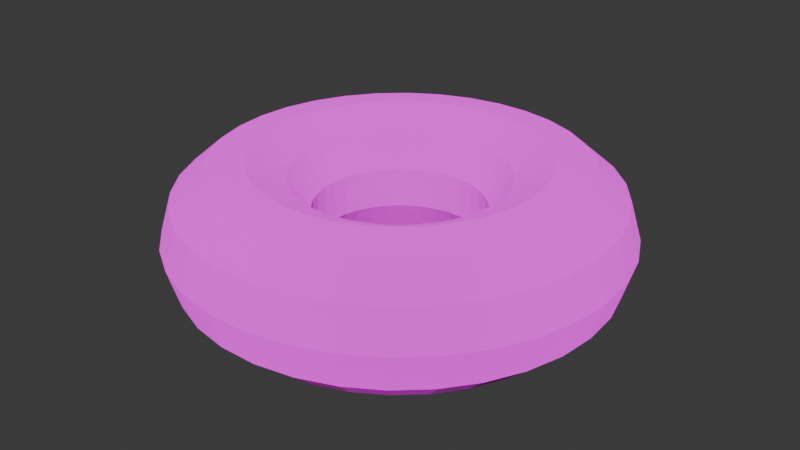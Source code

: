 # Source: donut.blend  (saved by Blender 4.3.34; exported with 4.5.12 LTS)
import bpy
from mathutils import Matrix  # noqa: F401  (used for matrix-valued properties, if any)

bpy.ops.wm.read_factory_settings(use_empty=True)
scene = bpy.context.scene
scene.name = 'Scene'

# ---- collections
col_collection = bpy.data.collections.new('Collection'); scene.collection.children.link(col_collection)

# ---- images (referenced by path relative to the original .blend; pixels are not part of the script)
import os
ASSET_DIR = os.environ.get("B2B_ASSET_DIR", "")  # directory of the original .blend (textures are referenced by path, not embedded)
HERE = os.path.dirname(os.path.abspath(__file__))  # packed textures are extracted next to this script under _unpacked/

def load_image(name, relpath, width, height, colorspace="sRGB"):
    """Load a texture the original file referenced (path relative to the .blend, or extracted next to this script)."""
    p = next((c for c in (os.path.join(HERE, relpath), os.path.join(ASSET_DIR, relpath)) if relpath and os.path.exists(c)), "")
    if p:
        img = bpy.data.images.load(p, check_existing=True)
        img.name = name
    else:  # same state as the original file: an image datablock whose file is absent (Cycles renders it pink)
        img = bpy.data.images.new(name, width, height)
        img.source = "FILE"
        img.filepath = "//" + (relpath or name)
    img.colorspace_settings.name = colorspace
    return img
img_dirt_2_png = load_image('dirt 2.png', 'dirt 2.png', 1024, 1024, 'sRGB')

# ---- materials (node trees are filled in below, after node groups)
mat_material_001 = bpy.data.materials.new('Material.001')

# ---- material node trees
mat_material_001.use_nodes = True; mat_material_001.node_tree.nodes.clear()
_N = mat_material_001.node_tree.nodes; _L = mat_material_001.node_tree.links
n0 = _N.new('ShaderNodeBsdfPrincipled'); n0.name = 'Principled BSDF'; n0.location = (10, 300)
n0.inputs[2].default_value = 1.0
n0.inputs[7].default_value = 1.0
n1 = _N.new('ShaderNodeOutputMaterial'); n1.name = 'Material Output'; n1.location = (300, 300)
n2 = _N.new('ShaderNodeTexImage'); n2.name = 'Image Texture'; n2.location = (-280, 280)
n2.image = img_dirt_2_png
_L.new(n0.outputs[0], n1.inputs[0])
_L.new(n2.outputs[0], n0.inputs[0])
n1.is_active_output = True

# ---- world
world_world = bpy.data.worlds.new('World'); scene.world = world_world
world_world.use_nodes = True; world_world.node_tree.nodes.clear()
_N = world_world.node_tree.nodes; _L = world_world.node_tree.links
n0 = _N.new('ShaderNodeOutputWorld'); n0.name = 'World Output'; n0.location = (300, 300)
n1 = _N.new('ShaderNodeBackground'); n1.name = 'Background'; n1.location = (10, 300)
n1.inputs[0].default_value = (0.05088, 0.05088, 0.05088, 1.0)
_L.new(n1.outputs[0], n0.inputs[0])
n0.is_active_output = True
world_world.color = (0.05088, 0.05088, 0.05088)
world_world.sun_shadow_jitter_overblur = 0.0

# ---- meshes
me_torus = bpy.data.meshes.new('Torus')
me_torus.from_pydata([(1.47, 0.0, 0.0), (1.395, 0.0, 0.2541), (1.195, 0.0, 0.4275), (0.9331, 0.0, 0.4652), (0.6922, 0.0, 0.3552), (0.549, 0.0, 0.1324), (0.549, 0.0, -0.1324), (0.6922, 0.0, -0.3552), (0.9331, 0.0, -0.4652), (1.195, 0.0, -0.4275), (1.395, 0.0, -0.2541), (1.445, 0.2701, 0.0), (1.372, 0.2564, 0.2541), (1.175, 0.2196, 0.4275), (0.9172, 0.1715, 0.4652), (0.6804, 0.1272, 0.3552), (0.5397, 0.1009, 0.1324), (0.5397, 0.1009, -0.1324), (0.6804, 0.1272, -0.3552), (0.9172, 0.1715, -0.4652), (1.175, 0.2196, -0.4275), (1.372, 0.2564, -0.2541), (1.371, 0.531, 0.0), (1.301, 0.5041, 0.2541), (1.115, 0.4318, 0.4275), (0.8701, 0.3371, 0.4652), (0.6455, 0.2501, 0.3552), (0.512, 0.1983, 0.1324), (0.512, 0.1983, -0.1324), (0.6455, 0.2501, -0.3552), (0.8701, 0.3371, -0.4652), (1.115, 0.4318, -0.4275), (1.301, 0.5041, -0.2541), (1.25, 0.7739, 0.0), (1.186, 0.7346, 0.2541), (1.016, 0.6292, 0.4275), (0.7933, 0.4912, 0.4652), (0.5885, 0.3644, 0.3552), (0.4668, 0.289, 0.1324), (0.4668, 0.289, -0.1324), (0.5885, 0.3644, -0.3552), (0.7933, 0.4912, -0.4652), (1.016, 0.6292, -0.4275), (1.186, 0.7346, -0.2541), (1.086, 0.9903, 0.0), (1.031, 0.9401, 0.2541), (0.8833, 0.8052, 0.4275), (0.6896, 0.6286, 0.4652), (0.5116, 0.4663, 0.3552), (0.4057, 0.3699, 0.1324), (0.4057, 0.3699, -0.1324), (0.5116, 0.4663, -0.3552), (0.6896, 0.6286, -0.4652), (0.8833, 0.8052, -0.4275), (1.031, 0.9401, -0.2541), (0.8859, 1.173, 0.0), (0.8409, 1.114, 0.2541), (0.7203, 0.9538, 0.4275), (0.5623, 0.7446, 0.4652), (0.4172, 0.5524, 0.3552), (0.3309, 0.4381, 0.1324), (0.3309, 0.4381, -0.1324), (0.4172, 0.5524, -0.3552), (0.5623, 0.7446, -0.4652), (0.7203, 0.9538, -0.4275), (0.8409, 1.114, -0.2541), (0.6552, 1.316, 0.0), (0.622, 1.249, 0.2541), (0.5328, 1.07, 0.4275), (0.4159, 0.8353, 0.4652), (0.3085, 0.6196, 0.3552), (0.2447, 0.4915, 0.1324), (0.2447, 0.4915, -0.1324), (0.3085, 0.6196, -0.3552), (0.4159, 0.8353, -0.4652), (0.5328, 1.07, -0.4275), (0.622, 1.249, -0.2541), (0.4023, 1.414, 0.0), (0.3819, 1.342, 0.2541), (0.3271, 1.15, 0.4275), (0.2554, 0.8975, 0.4652), (0.1894, 0.6658, 0.3552), (0.1503, 0.5281, 0.1324), (0.1503, 0.5281, -0.1324), (0.1894, 0.6658, -0.3552), (0.2554, 0.8975, -0.4652), (0.3271, 1.15, -0.4275), (0.3819, 1.342, -0.2541), (0.1356, 1.464, 0.0), (0.1288, 1.389, 0.2541), (0.1103, 1.19, 0.4275), (0.0861, 0.9291, 0.4652), (0.06387, 0.6893, 0.3552), (0.05066, 0.5467, 0.1324), (0.05066, 0.5467, -0.1324), (0.06387, 0.6893, -0.3552), (0.0861, 0.9291, -0.4652), (0.1103, 1.19, -0.4275), (0.1288, 1.389, -0.2541), (-0.1356, 1.464, 0.0), (-0.1287, 1.389, 0.2541), (-0.1103, 1.19, 0.4275), (-0.0861, 0.9291, 0.4652), (-0.06387, 0.6893, 0.3552), (-0.05066, 0.5467, 0.1324), (-0.05066, 0.5467, -0.1324), (-0.06387, 0.6893, -0.3552), (-0.0861, 0.9291, -0.4652), (-0.1103, 1.19, -0.4275), (-0.1287, 1.389, -0.2541), (-0.4023, 1.414, 0.0), (-0.3819, 1.342, 0.2541), (-0.3271, 1.15, 0.4275), (-0.2554, 0.8975, 0.4652), (-0.1894, 0.6658, 0.3552), (-0.1503, 0.5281, 0.1324), (-0.1503, 0.5281, -0.1324), (-0.1894, 0.6658, -0.3552), (-0.2554, 0.8975, -0.4652), (-0.3271, 1.15, -0.4275), (-0.3819, 1.342, -0.2541), (-0.6552, 1.316, 0.0), (-0.622, 1.249, 0.2541), (-0.5328, 1.07, 0.4275), (-0.4159, 0.8353, 0.4652), (-0.3085, 0.6196, 0.3552), (-0.2447, 0.4915, 0.1324), (-0.2447, 0.4915, -0.1324), (-0.3085, 0.6196, -0.3552), (-0.4159, 0.8353, -0.4652), (-0.5328, 1.07, -0.4275), (-0.622, 1.249, -0.2541), (-0.8859, 1.173, 0.0), (-0.8409, 1.114, 0.2541), (-0.7203, 0.9538, 0.4275), (-0.5623, 0.7446, 0.4652), (-0.4172, 0.5524, 0.3552), (-0.3309, 0.4381, 0.1324), (-0.3309, 0.4381, -0.1324), (-0.4172, 0.5524, -0.3552), (-0.5623, 0.7446, -0.4652), (-0.7203, 0.9538, -0.4275), (-0.8409, 1.114, -0.2541), (-1.086, 0.9903, 0.0), (-1.031, 0.9401, 0.2541), (-0.8833, 0.8052, 0.4275), (-0.6896, 0.6286, 0.4652), (-0.5116, 0.4663, 0.3552), (-0.4057, 0.3699, 0.1324), (-0.4057, 0.3699, -0.1324), (-0.5116, 0.4663, -0.3552), (-0.6896, 0.6286, -0.4652), (-0.8833, 0.8052, -0.4275), (-1.031, 0.9401, -0.2541), (-1.25, 0.7739, 0.0), (-1.186, 0.7346, 0.2541), (-1.016, 0.6292, 0.4275), (-0.7933, 0.4912, 0.4652), (-0.5885, 0.3644, 0.3552), (-0.4668, 0.289, 0.1324), (-0.4668, 0.289, -0.1324), (-0.5885, 0.3644, -0.3552), (-0.7933, 0.4912, -0.4652), (-1.016, 0.6292, -0.4275), (-1.186, 0.7346, -0.2541), (-1.371, 0.531, 0.0), (-1.301, 0.5041, 0.2541), (-1.115, 0.4318, 0.4275), (-0.8701, 0.3371, 0.4652), (-0.6455, 0.2501, 0.3552), (-0.512, 0.1983, 0.1324), (-0.512, 0.1983, -0.1324), (-0.6455, 0.2501, -0.3552), (-0.8701, 0.3371, -0.4652), (-1.115, 0.4318, -0.4275), (-1.301, 0.5041, -0.2541), (-1.445, 0.2701, 0.0), (-1.372, 0.2564, 0.2541), (-1.175, 0.2196, 0.4275), (-0.9172, 0.1715, 0.4652), (-0.6804, 0.1272, 0.3552), (-0.5397, 0.1009, 0.1324), (-0.5397, 0.1009, -0.1324), (-0.6804, 0.1272, -0.3552), (-0.9172, 0.1715, -0.4652), (-1.175, 0.2196, -0.4275), (-1.372, 0.2564, -0.2541), (-1.47, 1.285e-07, 0.0), (-1.395, 1.22e-07, 0.2541), (-1.195, 1.045e-07, 0.4275), (-0.9331, 8.158e-08, 0.4652), (-0.6922, 6.052e-08, 0.3552), (-0.549, 4.8e-08, 0.1324), (-0.549, 4.8e-08, -0.1324), (-0.6922, 6.052e-08, -0.3552), (-0.9331, 8.158e-08, -0.4652), (-1.195, 1.045e-07, -0.4275), (-1.395, 1.22e-07, -0.2541), (-1.445, -0.2701, 0.0), (-1.372, -0.2564, 0.2541), (-1.175, -0.2196, 0.4275), (-0.9172, -0.1715, 0.4652), (-0.6804, -0.1272, 0.3552), (-0.5397, -0.1009, 0.1324), (-0.5397, -0.1009, -0.1324), (-0.6804, -0.1272, -0.3552), (-0.9172, -0.1715, -0.4652), (-1.175, -0.2196, -0.4275), (-1.372, -0.2564, -0.2541), (-1.371, -0.531, 0.0), (-1.301, -0.5041, 0.2541), (-1.115, -0.4318, 0.4275), (-0.8701, -0.3371, 0.4652), (-0.6455, -0.2501, 0.3552), (-0.512, -0.1983, 0.1324), (-0.512, -0.1983, -0.1324), (-0.6455, -0.2501, -0.3552), (-0.8701, -0.3371, -0.4652), (-1.115, -0.4318, -0.4275), (-1.301, -0.5041, -0.2541), (-1.25, -0.7739, 0.0), (-1.186, -0.7346, 0.2541), (-1.016, -0.6292, 0.4275), (-0.7933, -0.4912, 0.4652), (-0.5885, -0.3644, 0.3552), (-0.4668, -0.289, 0.1324), (-0.4668, -0.289, -0.1324), (-0.5885, -0.3644, -0.3552), (-0.7933, -0.4912, -0.4652), (-1.016, -0.6292, -0.4275), (-1.186, -0.7346, -0.2541), (-1.086, -0.9903, 0.0), (-1.031, -0.9401, 0.2541), (-0.8833, -0.8052, 0.4275), (-0.6896, -0.6286, 0.4652), (-0.5116, -0.4663, 0.3552), (-0.4057, -0.3699, 0.1324), (-0.4057, -0.3699, -0.1324), (-0.5116, -0.4663, -0.3552), (-0.6896, -0.6286, -0.4652), (-0.8833, -0.8052, -0.4275), (-1.031, -0.9401, -0.2541), (-0.8859, -1.173, 0.0), (-0.8409, -1.114, 0.2541), (-0.7203, -0.9538, 0.4275), (-0.5623, -0.7446, 0.4652), (-0.4172, -0.5524, 0.3552), (-0.3309, -0.4381, 0.1324), (-0.3309, -0.4381, -0.1324), (-0.4172, -0.5524, -0.3552), (-0.5623, -0.7446, -0.4652), (-0.7203, -0.9538, -0.4275), (-0.8409, -1.114, -0.2541), (-0.6552, -1.316, 0.0), (-0.622, -1.249, 0.2541), (-0.5328, -1.07, 0.4275), (-0.4159, -0.8353, 0.4652), (-0.3085, -0.6196, 0.3552), (-0.2447, -0.4915, 0.1324), (-0.2447, -0.4915, -0.1324), (-0.3085, -0.6196, -0.3552), (-0.4159, -0.8353, -0.4652), (-0.5328, -1.07, -0.4275), (-0.622, -1.249, -0.2541), (-0.4023, -1.414, 0.0), (-0.3819, -1.342, 0.2541), (-0.3271, -1.15, 0.4275), (-0.2554, -0.8975, 0.4652), (-0.1894, -0.6658, 0.3552), (-0.1503, -0.5281, 0.1324), (-0.1503, -0.5281, -0.1324), (-0.1894, -0.6658, -0.3552), (-0.2554, -0.8975, -0.4652), (-0.3271, -1.15, -0.4275), (-0.3819, -1.342, -0.2541), (-0.1356, -1.464, 0.0), (-0.1287, -1.389, 0.2541), (-0.1103, -1.19, 0.4275), (-0.0861, -0.9291, 0.4652), (-0.06387, -0.6893, 0.3552), (-0.05066, -0.5467, 0.1324), (-0.05066, -0.5467, -0.1324), (-0.06387, -0.6893, -0.3552), (-0.0861, -0.9291, -0.4652), (-0.1103, -1.19, -0.4275), (-0.1287, -1.389, -0.2541), (0.1356, -1.464, 0.0), (0.1288, -1.389, 0.2541), (0.1103, -1.19, 0.4275), (0.0861, -0.9291, 0.4652), (0.06387, -0.6893, 0.3552), (0.05066, -0.5467, 0.1324), (0.05066, -0.5467, -0.1324), (0.06387, -0.6893, -0.3552), (0.0861, -0.9291, -0.4652), (0.1103, -1.19, -0.4275), (0.1288, -1.389, -0.2541), (0.4023, -1.414, 0.0), (0.3819, -1.342, 0.2541), (0.3271, -1.15, 0.4275), (0.2554, -0.8975, 0.4652), (0.1894, -0.6658, 0.3552), (0.1503, -0.5281, 0.1324), (0.1503, -0.5281, -0.1324), (0.1894, -0.6658, -0.3552), (0.2554, -0.8975, -0.4652), (0.3271, -1.15, -0.4275), (0.3819, -1.342, -0.2541), (0.6552, -1.316, 0.0), (0.622, -1.249, 0.2541), (0.5328, -1.07, 0.4275), (0.4159, -0.8353, 0.4652), (0.3085, -0.6196, 0.3552), (0.2447, -0.4915, 0.1324), (0.2447, -0.4915, -0.1324), (0.3085, -0.6196, -0.3552), (0.4159, -0.8353, -0.4652), (0.5328, -1.07, -0.4275), (0.622, -1.249, -0.2541), (0.8859, -1.173, 0.0), (0.8409, -1.114, 0.2541), (0.7203, -0.9538, 0.4275), (0.5623, -0.7446, 0.4652), (0.4172, -0.5524, 0.3552), (0.3309, -0.4381, 0.1324), (0.3309, -0.4381, -0.1324), (0.4172, -0.5524, -0.3552), (0.5623, -0.7446, -0.4652), (0.7203, -0.9538, -0.4275), (0.8409, -1.114, -0.2541), (1.086, -0.9903, 0.0), (1.031, -0.9401, 0.2541), (0.8833, -0.8052, 0.4275), (0.6896, -0.6286, 0.4652), (0.5116, -0.4663, 0.3552), (0.4057, -0.3699, 0.1324), (0.4057, -0.3699, -0.1324), (0.5116, -0.4663, -0.3552), (0.6896, -0.6286, -0.4652), (0.8833, -0.8052, -0.4275), (1.031, -0.9401, -0.2541), (1.25, -0.7739, 0.0), (1.186, -0.7346, 0.2541), (1.016, -0.6292, 0.4275), (0.7933, -0.4912, 0.4652), (0.5885, -0.3644, 0.3552), (0.4668, -0.289, 0.1324), (0.4668, -0.289, -0.1324), (0.5885, -0.3644, -0.3552), (0.7933, -0.4912, -0.4652), (1.016, -0.6292, -0.4275), (1.186, -0.7346, -0.2541), (1.371, -0.531, 0.0), (1.301, -0.5041, 0.2541), (1.115, -0.4318, 0.4275), (0.8701, -0.3371, 0.4652), (0.6455, -0.2501, 0.3552), (0.512, -0.1983, 0.1324), (0.512, -0.1983, -0.1324), (0.6455, -0.2501, -0.3552), (0.8701, -0.3371, -0.4652), (1.115, -0.4318, -0.4275), (1.301, -0.5041, -0.2541), (1.445, -0.2701, 0.0), (1.372, -0.2564, 0.2541), (1.175, -0.2196, 0.4275), (0.9172, -0.1715, 0.4652), (0.6804, -0.1272, 0.3552), (0.5397, -0.1009, 0.1324), (0.5397, -0.1009, -0.1324), (0.6804, -0.1272, -0.3552), (0.9172, -0.1715, -0.4652), (1.175, -0.2196, -0.4275), (1.372, -0.2564, -0.2541)], [], [(0, 11, 12, 1), (1, 12, 13, 2), (2, 13, 14, 3), (3, 14, 15, 4), (4, 15, 16, 5), (5, 16, 17, 6), (6, 17, 18, 7), (7, 18, 19, 8), (8, 19, 20, 9), (9, 20, 21, 10), (10, 21, 11, 0), (11, 22, 23, 12), (12, 23, 24, 13), (13, 24, 25, 14), (14, 25, 26, 15), (15, 26, 27, 16), (16, 27, 28, 17), (17, 28, 29, 18), (18, 29, 30, 19), (19, 30, 31, 20), (20, 31, 32, 21), (21, 32, 22, 11), (22, 33, 34, 23), (23, 34, 35, 24), (24, 35, 36, 25), (25, 36, 37, 26), (26, 37, 38, 27), (27, 38, 39, 28), (28, 39, 40, 29), (29, 40, 41, 30), (30, 41, 42, 31), (31, 42, 43, 32), (32, 43, 33, 22), (33, 44, 45, 34), (34, 45, 46, 35), (35, 46, 47, 36), (36, 47, 48, 37), (37, 48, 49, 38), (38, 49, 50, 39), (39, 50, 51, 40), (40, 51, 52, 41), (41, 52, 53, 42), (42, 53, 54, 43), (43, 54, 44, 33), (44, 55, 56, 45), (45, 56, 57, 46), (46, 57, 58, 47), (47, 58, 59, 48), (48, 59, 60, 49), (49, 60, 61, 50), (50, 61, 62, 51), (51, 62, 63, 52), (52, 63, 64, 53), (53, 64, 65, 54), (54, 65, 55, 44), (55, 66, 67, 56), (56, 67, 68, 57), (57, 68, 69, 58), (58, 69, 70, 59), (59, 70, 71, 60), (60, 71, 72, 61), (61, 72, 73, 62), (62, 73, 74, 63), (63, 74, 75, 64), (64, 75, 76, 65), (65, 76, 66, 55), (66, 77, 78, 67), (67, 78, 79, 68), (68, 79, 80, 69), (69, 80, 81, 70), (70, 81, 82, 71), (71, 82, 83, 72), (72, 83, 84, 73), (73, 84, 85, 74), (74, 85, 86, 75), (75, 86, 87, 76), (76, 87, 77, 66), (77, 88, 89, 78), (78, 89, 90, 79), (79, 90, 91, 80), (80, 91, 92, 81), (81, 92, 93, 82), (82, 93, 94, 83), (83, 94, 95, 84), (84, 95, 96, 85), (85, 96, 97, 86), (86, 97, 98, 87), (87, 98, 88, 77), (88, 99, 100, 89), (89, 100, 101, 90), (90, 101, 102, 91), (91, 102, 103, 92), (92, 103, 104, 93), (93, 104, 105, 94), (94, 105, 106, 95), (95, 106, 107, 96), (96, 107, 108, 97), (97, 108, 109, 98), (98, 109, 99, 88), (99, 110, 111, 100), (100, 111, 112, 101), (101, 112, 113, 102), (102, 113, 114, 103), (103, 114, 115, 104), (104, 115, 116, 105), (105, 116, 117, 106), (106, 117, 118, 107), (107, 118, 119, 108), (108, 119, 120, 109), (109, 120, 110, 99), (110, 121, 122, 111), (111, 122, 123, 112), (112, 123, 124, 113), (113, 124, 125, 114), (114, 125, 126, 115), (115, 126, 127, 116), (116, 127, 128, 117), (117, 128, 129, 118), (118, 129, 130, 119), (119, 130, 131, 120), (120, 131, 121, 110), (121, 132, 133, 122), (122, 133, 134, 123), (123, 134, 135, 124), (124, 135, 136, 125), (125, 136, 137, 126), (126, 137, 138, 127), (127, 138, 139, 128), (128, 139, 140, 129), (129, 140, 141, 130), (130, 141, 142, 131), (131, 142, 132, 121), (132, 143, 144, 133), (133, 144, 145, 134), (134, 145, 146, 135), (135, 146, 147, 136), (136, 147, 148, 137), (137, 148, 149, 138), (138, 149, 150, 139), (139, 150, 151, 140), (140, 151, 152, 141), (141, 152, 153, 142), (142, 153, 143, 132), (143, 154, 155, 144), (144, 155, 156, 145), (145, 156, 157, 146), (146, 157, 158, 147), (147, 158, 159, 148), (148, 159, 160, 149), (149, 160, 161, 150), (150, 161, 162, 151), (151, 162, 163, 152), (152, 163, 164, 153), (153, 164, 154, 143), (154, 165, 166, 155), (155, 166, 167, 156), (156, 167, 168, 157), (157, 168, 169, 158), (158, 169, 170, 159), (159, 170, 171, 160), (160, 171, 172, 161), (161, 172, 173, 162), (162, 173, 174, 163), (163, 174, 175, 164), (164, 175, 165, 154), (165, 176, 177, 166), (166, 177, 178, 167), (167, 178, 179, 168), (168, 179, 180, 169), (169, 180, 181, 170), (170, 181, 182, 171), (171, 182, 183, 172), (172, 183, 184, 173), (173, 184, 185, 174), (174, 185, 186, 175), (175, 186, 176, 165), (176, 187, 188, 177), (177, 188, 189, 178), (178, 189, 190, 179), (179, 190, 191, 180), (180, 191, 192, 181), (181, 192, 193, 182), (182, 193, 194, 183), (183, 194, 195, 184), (184, 195, 196, 185), (185, 196, 197, 186), (186, 197, 187, 176), (187, 198, 199, 188), (188, 199, 200, 189), (189, 200, 201, 190), (190, 201, 202, 191), (191, 202, 203, 192), (192, 203, 204, 193), (193, 204, 205, 194), (194, 205, 206, 195), (195, 206, 207, 196), (196, 207, 208, 197), (197, 208, 198, 187), (198, 209, 210, 199), (199, 210, 211, 200), (200, 211, 212, 201), (201, 212, 213, 202), (202, 213, 214, 203), (203, 214, 215, 204), (204, 215, 216, 205), (205, 216, 217, 206), (206, 217, 218, 207), (207, 218, 219, 208), (208, 219, 209, 198), (209, 220, 221, 210), (210, 221, 222, 211), (211, 222, 223, 212), (212, 223, 224, 213), (213, 224, 225, 214), (214, 225, 226, 215), (215, 226, 227, 216), (216, 227, 228, 217), (217, 228, 229, 218), (218, 229, 230, 219), (219, 230, 220, 209), (220, 231, 232, 221), (221, 232, 233, 222), (222, 233, 234, 223), (223, 234, 235, 224), (224, 235, 236, 225), (225, 236, 237, 226), (226, 237, 238, 227), (227, 238, 239, 228), (228, 239, 240, 229), (229, 240, 241, 230), (230, 241, 231, 220), (231, 242, 243, 232), (232, 243, 244, 233), (233, 244, 245, 234), (234, 245, 246, 235), (235, 246, 247, 236), (236, 247, 248, 237), (237, 248, 249, 238), (238, 249, 250, 239), (239, 250, 251, 240), (240, 251, 252, 241), (241, 252, 242, 231), (242, 253, 254, 243), (243, 254, 255, 244), (244, 255, 256, 245), (245, 256, 257, 246), (246, 257, 258, 247), (247, 258, 259, 248), (248, 259, 260, 249), (249, 260, 261, 250), (250, 261, 262, 251), (251, 262, 263, 252), (252, 263, 253, 242), (253, 264, 265, 254), (254, 265, 266, 255), (255, 266, 267, 256), (256, 267, 268, 257), (257, 268, 269, 258), (258, 269, 270, 259), (259, 270, 271, 260), (260, 271, 272, 261), (261, 272, 273, 262), (262, 273, 274, 263), (263, 274, 264, 253), (264, 275, 276, 265), (265, 276, 277, 266), (266, 277, 278, 267), (267, 278, 279, 268), (268, 279, 280, 269), (269, 280, 281, 270), (270, 281, 282, 271), (271, 282, 283, 272), (272, 283, 284, 273), (273, 284, 285, 274), (274, 285, 275, 264), (275, 286, 287, 276), (276, 287, 288, 277), (277, 288, 289, 278), (278, 289, 290, 279), (279, 290, 291, 280), (280, 291, 292, 281), (281, 292, 293, 282), (282, 293, 294, 283), (283, 294, 295, 284), (284, 295, 296, 285), (285, 296, 286, 275), (286, 297, 298, 287), (287, 298, 299, 288), (288, 299, 300, 289), (289, 300, 301, 290), (290, 301, 302, 291), (291, 302, 303, 292), (292, 303, 304, 293), (293, 304, 305, 294), (294, 305, 306, 295), (295, 306, 307, 296), (296, 307, 297, 286), (297, 308, 309, 298), (298, 309, 310, 299), (299, 310, 311, 300), (300, 311, 312, 301), (301, 312, 313, 302), (302, 313, 314, 303), (303, 314, 315, 304), (304, 315, 316, 305), (305, 316, 317, 306), (306, 317, 318, 307), (307, 318, 308, 297), (308, 319, 320, 309), (309, 320, 321, 310), (310, 321, 322, 311), (311, 322, 323, 312), (312, 323, 324, 313), (313, 324, 325, 314), (314, 325, 326, 315), (315, 326, 327, 316), (316, 327, 328, 317), (317, 328, 329, 318), (318, 329, 319, 308), (319, 330, 331, 320), (320, 331, 332, 321), (321, 332, 333, 322), (322, 333, 334, 323), (323, 334, 335, 324), (324, 335, 336, 325), (325, 336, 337, 326), (326, 337, 338, 327), (327, 338, 339, 328), (328, 339, 340, 329), (329, 340, 330, 319), (330, 341, 342, 331), (331, 342, 343, 332), (332, 343, 344, 333), (333, 344, 345, 334), (334, 345, 346, 335), (335, 346, 347, 336), (336, 347, 348, 337), (337, 348, 349, 338), (338, 349, 350, 339), (339, 350, 351, 340), (340, 351, 341, 330), (341, 352, 353, 342), (342, 353, 354, 343), (343, 354, 355, 344), (344, 355, 356, 345), (345, 356, 357, 346), (346, 357, 358, 347), (347, 358, 359, 348), (348, 359, 360, 349), (349, 360, 361, 350), (350, 361, 362, 351), (351, 362, 352, 341), (352, 363, 364, 353), (353, 364, 365, 354), (354, 365, 366, 355), (355, 366, 367, 356), (356, 367, 368, 357), (357, 368, 369, 358), (358, 369, 370, 359), (359, 370, 371, 360), (360, 371, 372, 361), (361, 372, 373, 362), (362, 373, 363, 352), (363, 0, 1, 364), (364, 1, 2, 365), (365, 2, 3, 366), (366, 3, 4, 367), (367, 4, 5, 368), (368, 5, 6, 369), (369, 6, 7, 370), (370, 7, 8, 371), (371, 8, 9, 372), (372, 9, 10, 373), (373, 10, 0, 363)])
_uv = me_torus.uv_layers.new(name='UVMap')
_uv.uv.foreach_set('vector', [0.5, 0.5455, 0.5294, 0.5455, 0.5294, 0.6364, 0.5, 0.6364, 0.5, 0.6364, 0.5294, 0.6364, 0.5294, 0.7273, 0.5, 0.7273, 0.5, 0.7273, 0.5294, 0.7273, 0.5294, 0.8182, 0.5, 0.8182, 0.5, 0.8182, 0.5294, 0.8182, 0.5294, 0.9091, 0.5, 0.9091, 0.5, 0.9091, 0.5294, 0.9091, 0.5294, 1.0, 0.5, 1.0, 0.5, 0.0, 0.5294, 0.0, 0.5294, 0.09091, 0.5, 0.09091, 0.5, 0.09091, 0.5294, 0.09091, 0.5294, 0.1818, 0.5, 0.1818, 0.5, 0.1818, 0.5294, 0.1818, 0.5294, 0.2727, 0.5, 0.2727, 0.5, 0.2727, 0.5294, 0.2727, 0.5294, 0.3636, 0.5, 0.3636, 0.5, 0.3636, 0.5294, 0.3636, 0.5294, 0.4545, 0.5, 0.4545, 0.5, 0.4545, 0.5294, 0.4545, 0.5294, 0.5455, 0.5, 0.5455, 0.5294, 0.5455, 0.5588, 0.5455, 0.5588, 0.6364, 0.5294, 0.6364, 0.5294, 0.6364, 0.5588, 0.6364, 0.5588, 0.7273, 0.5294, 0.7273, 0.5294, 0.7273, 0.5588, 0.7273, 0.5588, 0.8182, 0.5294, 0.8182, 0.5294, 0.8182, 0.5588, 0.8182, 0.5588, 0.9091, 0.5294, 0.9091, 0.5294, 0.9091, 0.5588, 0.9091, 0.5588, 1.0, 0.5294, 1.0, 0.5294, 0.0, 0.5588, 0.0, 0.5588, 0.09091, 0.5294, 0.09091, 0.5294, 0.09091, 0.5588, 0.09091, 0.5588, 0.1818, 0.5294, 0.1818, 0.5294, 0.1818, 0.5588, 0.1818, 0.5588, 0.2727, 0.5294, 0.2727, 0.5294, 0.2727, 0.5588, 0.2727, 0.5588, 0.3636, 0.5294, 0.3636, 0.5294, 0.3636, 0.5588, 0.3636, 0.5588, 0.4545, 0.5294, 0.4545, 0.5294, 0.4545, 0.5588, 0.4545, 0.5588, 0.5455, 0.5294, 0.5455, 0.5588, 0.5455, 0.5882, 0.5455, 0.5882, 0.6364, 0.5588, 0.6364, 0.5588, 0.6364, 0.5882, 0.6364, 0.5882, 0.7273, 0.5588, 0.7273, 0.5588, 0.7273, 0.5882, 0.7273, 0.5882, 0.8182, 0.5588, 0.8182, 0.5588, 0.8182, 0.5882, 0.8182, 0.5882, 0.9091, 0.5588, 0.9091, 0.5588, 0.9091, 0.5882, 0.9091, 0.5882, 1.0, 0.5588, 1.0, 0.5588, 0.0, 0.5882, 0.0, 0.5882, 0.09091, 0.5588, 0.09091, 0.5588, 0.09091, 0.5882, 0.09091, 0.5882, 0.1818, 0.5588, 0.1818, 0.5588, 0.1818, 0.5882, 0.1818, 0.5882, 0.2727, 0.5588, 0.2727, 0.5588, 0.2727, 0.5882, 0.2727, 0.5882, 0.3636, 0.5588, 0.3636, 0.5588, 0.3636, 0.5882, 0.3636, 0.5882, 0.4545, 0.5588, 0.4545, 0.5588, 0.4545, 0.5882, 0.4545, 0.5882, 0.5455, 0.5588, 0.5455, 0.5882, 0.5455, 0.6176, 0.5455, 0.6176, 0.6364, 0.5882, 0.6364, 0.5882, 0.6364, 0.6176, 0.6364, 0.6176, 0.7273, 0.5882, 0.7273, 0.5882, 0.7273, 0.6176, 0.7273, 0.6176, 0.8182, 0.5882, 0.8182, 0.5882, 0.8182, 0.6176, 0.8182, 0.6176, 0.9091, 0.5882, 0.9091, 0.5882, 0.9091, 0.6176, 0.9091, 0.6176, 1.0, 0.5882, 1.0, 0.5882, 0.0, 0.6176, 0.0, 0.6176, 0.09091, 0.5882, 0.09091, 0.5882, 0.09091, 0.6176, 0.09091, 0.6176, 0.1818, 0.5882, 0.1818, 0.5882, 0.1818, 0.6176, 0.1818, 0.6176, 0.2727, 0.5882, 0.2727, 0.5882, 0.2727, 0.6176, 0.2727, 0.6176, 0.3636, 0.5882, 0.3636, 0.5882, 0.3636, 0.6176, 0.3636, 0.6176, 0.4545, 0.5882, 0.4545, 0.5882, 0.4545, 0.6176, 0.4545, 0.6176, 0.5455, 0.5882, 0.5455, 0.6176, 0.5455, 0.6471, 0.5455, 0.6471, 0.6364, 0.6176, 0.6364, 0.6176, 0.6364, 0.6471, 0.6364, 0.6471, 0.7273, 0.6176, 0.7273, 0.6176, 0.7273, 0.6471, 0.7273, 0.6471, 0.8182, 0.6176, 0.8182, 0.6176, 0.8182, 0.6471, 0.8182, 0.6471, 0.9091, 0.6176, 0.9091, 0.6176, 0.9091, 0.6471, 0.9091, 0.6471, 1.0, 0.6176, 1.0, 0.6176, 0.0, 0.6471, 0.0, 0.6471, 0.09091, 0.6176, 0.09091, 0.6176, 0.09091, 0.6471, 0.09091, 0.6471, 0.1818, 0.6176, 0.1818, 0.6176, 0.1818, 0.6471, 0.1818, 0.6471, 0.2727, 0.6176, 0.2727, 0.6176, 0.2727, 0.6471, 0.2727, 0.6471, 0.3636, 0.6176, 0.3636, 0.6176, 0.3636, 0.6471, 0.3636, 0.6471, 0.4545, 0.6176, 0.4545, 0.6176, 0.4545, 0.6471, 0.4545, 0.6471, 0.5455, 0.6176, 0.5455, 0.6471, 0.5455, 0.6765, 0.5455, 0.6765, 0.6364, 0.6471, 0.6364, 0.6471, 0.6364, 0.6765, 0.6364, 0.6765, 0.7273, 0.6471, 0.7273, 0.6471, 0.7273, 0.6765, 0.7273, 0.6765, 0.8182, 0.6471, 0.8182, 0.6471, 0.8182, 0.6765, 0.8182, 0.6765, 0.9091, 0.6471, 0.9091, 0.6471, 0.9091, 0.6765, 0.9091, 0.6765, 1.0, 0.6471, 1.0, 0.6471, 0.0, 0.6765, 0.0, 0.6765, 0.09091, 0.6471, 0.09091, 0.6471, 0.09091, 0.6765, 0.09091, 0.6765, 0.1818, 0.6471, 0.1818, 0.6471, 0.1818, 0.6765, 0.1818, 0.6765, 0.2727, 0.6471, 0.2727, 0.6471, 0.2727, 0.6765, 0.2727, 0.6765, 0.3636, 0.6471, 0.3636, 0.6471, 0.3636, 0.6765, 0.3636, 0.6765, 0.4545, 0.6471, 0.4545, 0.6471, 0.4545, 0.6765, 0.4545, 0.6765, 0.5455, 0.6471, 0.5455, 0.6765, 0.5455, 0.7059, 0.5455, 0.7059, 0.6364, 0.6765, 0.6364, 0.6765, 0.6364, 0.7059, 0.6364, 0.7059, 0.7273, 0.6765, 0.7273, 0.6765, 0.7273, 0.7059, 0.7273, 0.7059, 0.8182, 0.6765, 0.8182, 0.6765, 0.8182, 0.7059, 0.8182, 0.7059, 0.9091, 0.6765, 0.9091, 0.6765, 0.9091, 0.7059, 0.9091, 0.7059, 1.0, 0.6765, 1.0, 0.6765, 0.0, 0.7059, 0.0, 0.7059, 0.09091, 0.6765, 0.09091, 0.6765, 0.09091, 0.7059, 0.09091, 0.7059, 0.1818, 0.6765, 0.1818, 0.6765, 0.1818, 0.7059, 0.1818, 0.7059, 0.2727, 0.6765, 0.2727, 0.6765, 0.2727, 0.7059, 0.2727, 0.7059, 0.3636, 0.6765, 0.3636, 0.6765, 0.3636, 0.7059, 0.3636, 0.7059, 0.4545, 0.6765, 0.4545, 0.6765, 0.4545, 0.7059, 0.4545, 0.7059, 0.5455, 0.6765, 0.5455, 0.7059, 0.5455, 0.7353, 0.5455, 0.7353, 0.6364, 0.7059, 0.6364, 0.7059, 0.6364, 0.7353, 0.6364, 0.7353, 0.7273, 0.7059, 0.7273, 0.7059, 0.7273, 0.7353, 0.7273, 0.7353, 0.8182, 0.7059, 0.8182, 0.7059, 0.8182, 0.7353, 0.8182, 0.7353, 0.9091, 0.7059, 0.9091, 0.7059, 0.9091, 0.7353, 0.9091, 0.7353, 1.0, 0.7059, 1.0, 0.7059, 0.0, 0.7353, 0.0, 0.7353, 0.09091, 0.7059, 0.09091, 0.7059, 0.09091, 0.7353, 0.09091, 0.7353, 0.1818, 0.7059, 0.1818, 0.7059, 0.1818, 0.7353, 0.1818, 0.7353, 0.2727, 0.7059, 0.2727, 0.7059, 0.2727, 0.7353, 0.2727, 0.7353, 0.3636, 0.7059, 0.3636, 0.7059, 0.3636, 0.7353, 0.3636, 0.7353, 0.4545, 0.7059, 0.4545, 0.7059, 0.4545, 0.7353, 0.4545, 0.7353, 0.5455, 0.7059, 0.5455, 0.7353, 0.5455, 0.7647, 0.5455, 0.7647, 0.6364, 0.7353, 0.6364, 0.7353, 0.6364, 0.7647, 0.6364, 0.7647, 0.7273, 0.7353, 0.7273, 0.7353, 0.7273, 0.7647, 0.7273, 0.7647, 0.8182, 0.7353, 0.8182, 0.7353, 0.8182, 0.7647, 0.8182, 0.7647, 0.9091, 0.7353, 0.9091, 0.7353, 0.9091, 0.7647, 0.9091, 0.7647, 1.0, 0.7353, 1.0, 0.7353, 0.0, 0.7647, 0.0, 0.7647, 0.09091, 0.7353, 0.09091, 0.7353, 0.09091, 0.7647, 0.09091, 0.7647, 0.1818, 0.7353, 0.1818, 0.7353, 0.1818, 0.7647, 0.1818, 0.7647, 0.2727, 0.7353, 0.2727, 0.7353, 0.2727, 0.7647, 0.2727, 0.7647, 0.3636, 0.7353, 0.3636, 0.7353, 0.3636, 0.7647, 0.3636, 0.7647, 0.4545, 0.7353, 0.4545, 0.7353, 0.4545, 0.7647, 0.4545, 0.7647, 0.5455, 0.7353, 0.5455, 0.7647, 0.5455, 0.7941, 0.5455, 0.7941, 0.6364, 0.7647, 0.6364, 0.7647, 0.6364, 0.7941, 0.6364, 0.7941, 0.7273, 0.7647, 0.7273, 0.7647, 0.7273, 0.7941, 0.7273, 0.7941, 0.8182, 0.7647, 0.8182, 0.7647, 0.8182, 0.7941, 0.8182, 0.7941, 0.9091, 0.7647, 0.9091, 0.7647, 0.9091, 0.7941, 0.9091, 0.7941, 1.0, 0.7647, 1.0, 0.7647, 0.0, 0.7941, 0.0, 0.7941, 0.09091, 0.7647, 0.09091, 0.7647, 0.09091, 0.7941, 0.09091, 0.7941, 0.1818, 0.7647, 0.1818, 0.7647, 0.1818, 0.7941, 0.1818, 0.7941, 0.2727, 0.7647, 0.2727, 0.7647, 0.2727, 0.7941, 0.2727, 0.7941, 0.3636, 0.7647, 0.3636, 0.7647, 0.3636, 0.7941, 0.3636, 0.7941, 0.4545, 0.7647, 0.4545, 0.7647, 0.4545, 0.7941, 0.4545, 0.7941, 0.5455, 0.7647, 0.5455, 0.7941, 0.5455, 0.8235, 0.5455, 0.8235, 0.6364, 0.7941, 0.6364, 0.7941, 0.6364, 0.8235, 0.6364, 0.8235, 0.7273, 0.7941, 0.7273, 0.7941, 0.7273, 0.8235, 0.7273, 0.8235, 0.8182, 0.7941, 0.8182, 0.7941, 0.8182, 0.8235, 0.8182, 0.8235, 0.9091, 0.7941, 0.9091, 0.7941, 0.9091, 0.8235, 0.9091, 0.8235, 1.0, 0.7941, 1.0, 0.7941, 0.0, 0.8235, 0.0, 0.8235, 0.09091, 0.7941, 0.09091, 0.7941, 0.09091, 0.8235, 0.09091, 0.8235, 0.1818, 0.7941, 0.1818, 0.7941, 0.1818, 0.8235, 0.1818, 0.8235, 0.2727, 0.7941, 0.2727, 0.7941, 0.2727, 0.8235, 0.2727, 0.8235, 0.3636, 0.7941, 0.3636, 0.7941, 0.3636, 0.8235, 0.3636, 0.8235, 0.4545, 0.7941, 0.4545, 0.7941, 0.4545, 0.8235, 0.4545, 0.8235, 0.5455, 0.7941, 0.5455, 0.8235, 0.5455, 0.8529, 0.5455, 0.8529, 0.6364, 0.8235, 0.6364, 0.8235, 0.6364, 0.8529, 0.6364, 0.8529, 0.7273, 0.8235, 0.7273, 0.8235, 0.7273, 0.8529, 0.7273, 0.8529, 0.8182, 0.8235, 0.8182, 0.8235, 0.8182, 0.8529, 0.8182, 0.8529, 0.9091, 0.8235, 0.9091, 0.8235, 0.9091, 0.8529, 0.9091, 0.8529, 1.0, 0.8235, 1.0, 0.8235, 0.0, 0.8529, 0.0, 0.8529, 0.09091, 0.8235, 0.09091, 0.8235, 0.09091, 0.8529, 0.09091, 0.8529, 0.1818, 0.8235, 0.1818, 0.8235, 0.1818, 0.8529, 0.1818, 0.8529, 0.2727, 0.8235, 0.2727, 0.8235, 0.2727, 0.8529, 0.2727, 0.8529, 0.3636, 0.8235, 0.3636, 0.8235, 0.3636, 0.8529, 0.3636, 0.8529, 0.4545, 0.8235, 0.4545, 0.8235, 0.4545, 0.8529, 0.4545, 0.8529, 0.5455, 0.8235, 0.5455, 0.8529, 0.5455, 0.8824, 0.5455, 0.8824, 0.6364, 0.8529, 0.6364, 0.8529, 0.6364, 0.8824, 0.6364, 0.8824, 0.7273, 0.8529, 0.7273, 0.8529, 0.7273, 0.8824, 0.7273, 0.8824, 0.8182, 0.8529, 0.8182, 0.8529, 0.8182, 0.8824, 0.8182, 0.8824, 0.9091, 0.8529, 0.9091, 0.8529, 0.9091, 0.8824, 0.9091, 0.8824, 1.0, 0.8529, 1.0, 0.8529, 0.0, 0.8824, 0.0, 0.8824, 0.09091, 0.8529, 0.09091, 0.8529, 0.09091, 0.8824, 0.09091, 0.8824, 0.1818, 0.8529, 0.1818, 0.8529, 0.1818, 0.8824, 0.1818, 0.8824, 0.2727, 0.8529, 0.2727, 0.8529, 0.2727, 0.8824, 0.2727, 0.8824, 0.3636, 0.8529, 0.3636, 0.8529, 0.3636, 0.8824, 0.3636, 0.8824, 0.4545, 0.8529, 0.4545, 0.8529, 0.4545, 0.8824, 0.4545, 0.8824, 0.5455, 0.8529, 0.5455, 0.8824, 0.5455, 0.9118, 0.5455, 0.9118, 0.6364, 0.8824, 0.6364, 0.8824, 0.6364, 0.9118, 0.6364, 0.9118, 0.7273, 0.8824, 0.7273, 0.8824, 0.7273, 0.9118, 0.7273, 0.9118, 0.8182, 0.8824, 0.8182, 0.8824, 0.8182, 0.9118, 0.8182, 0.9118, 0.9091, 0.8824, 0.9091, 0.8824, 0.9091, 0.9118, 0.9091, 0.9118, 1.0, 0.8824, 1.0, 0.8824, 0.0, 0.9118, 0.0, 0.9118, 0.09091, 0.8824, 0.09091, 0.8824, 0.09091, 0.9118, 0.09091, 0.9118, 0.1818, 0.8824, 0.1818, 0.8824, 0.1818, 0.9118, 0.1818, 0.9118, 0.2727, 0.8824, 0.2727, 0.8824, 0.2727, 0.9118, 0.2727, 0.9118, 0.3636, 0.8824, 0.3636, 0.8824, 0.3636, 0.9118, 0.3636, 0.9118, 0.4545, 0.8824, 0.4545, 0.8824, 0.4545, 0.9118, 0.4545, 0.9118, 0.5455, 0.8824, 0.5455, 0.9118, 0.5455, 0.9412, 0.5455, 0.9412, 0.6364, 0.9118, 0.6364, 0.9118, 0.6364, 0.9412, 0.6364, 0.9412, 0.7273, 0.9118, 0.7273, 0.9118, 0.7273, 0.9412, 0.7273, 0.9412, 0.8182, 0.9118, 0.8182, 0.9118, 0.8182, 0.9412, 0.8182, 0.9412, 0.9091, 0.9118, 0.9091, 0.9118, 0.9091, 0.9412, 0.9091, 0.9412, 1.0, 0.9118, 1.0, 0.9118, 0.0, 0.9412, 0.0, 0.9412, 0.09091, 0.9118, 0.09091, 0.9118, 0.09091, 0.9412, 0.09091, 0.9412, 0.1818, 0.9118, 0.1818, 0.9118, 0.1818, 0.9412, 0.1818, 0.9412, 0.2727, 0.9118, 0.2727, 0.9118, 0.2727, 0.9412, 0.2727, 0.9412, 0.3636, 0.9118, 0.3636, 0.9118, 0.3636, 0.9412, 0.3636, 0.9412, 0.4545, 0.9118, 0.4545, 0.9118, 0.4545, 0.9412, 0.4545, 0.9412, 0.5455, 0.9118, 0.5455, 0.9412, 0.5455, 0.9706, 0.5455, 0.9706, 0.6364, 0.9412, 0.6364, 0.9412, 0.6364, 0.9706, 0.6364, 0.9706, 0.7273, 0.9412, 0.7273, 0.9412, 0.7273, 0.9706, 0.7273, 0.9706, 0.8182, 0.9412, 0.8182, 0.9412, 0.8182, 0.9706, 0.8182, 0.9706, 0.9091, 0.9412, 0.9091, 0.9412, 0.9091, 0.9706, 0.9091, 0.9706, 1.0, 0.9412, 1.0, 0.9412, 0.0, 0.9706, 0.0, 0.9706, 0.09091, 0.9412, 0.09091, 0.9412, 0.09091, 0.9706, 0.09091, 0.9706, 0.1818, 0.9412, 0.1818, 0.9412, 0.1818, 0.9706, 0.1818, 0.9706, 0.2727, 0.9412, 0.2727, 0.9412, 0.2727, 0.9706, 0.2727, 0.9706, 0.3636, 0.9412, 0.3636, 0.9412, 0.3636, 0.9706, 0.3636, 0.9706, 0.4545, 0.9412, 0.4545, 0.9412, 0.4545, 0.9706, 0.4545, 0.9706, 0.5455, 0.9412, 0.5455, 0.9706, 0.5455, 1.0, 0.5455, 1.0, 0.6364, 0.9706, 0.6364, 0.9706, 0.6364, 1.0, 0.6364, 1.0, 0.7273, 0.9706, 0.7273, 0.9706, 0.7273, 1.0, 0.7273, 1.0, 0.8182, 0.9706, 0.8182, 0.9706, 0.8182, 1.0, 0.8182, 1.0, 0.9091, 0.9706, 0.9091, 0.9706, 0.9091, 1.0, 0.9091, 1.0, 1.0, 0.9706, 1.0, 0.9706, 0.0, 1.0, 0.0, 1.0, 0.09091, 0.9706, 0.09091, 0.9706, 0.09091, 1.0, 0.09091, 1.0, 0.1818, 0.9706, 0.1818, 0.9706, 0.1818, 1.0, 0.1818, 1.0, 0.2727, 0.9706, 0.2727, 0.9706, 0.2727, 1.0, 0.2727, 1.0, 0.3636, 0.9706, 0.3636, 0.9706, 0.3636, 1.0, 0.3636, 1.0, 0.4545, 0.9706, 0.4545, 0.9706, 0.4545, 1.0, 0.4545, 1.0, 0.5455, 0.9706, 0.5455, 0.0, 0.5455, 0.02941, 0.5455, 0.02941, 0.6364, 0.0, 0.6364, 0.0, 0.6364, 0.02941, 0.6364, 0.02941, 0.7273, 0.0, 0.7273, 0.0, 0.7273, 0.02941, 0.7273, 0.02941, 0.8182, 0.0, 0.8182, 0.0, 0.8182, 0.02941, 0.8182, 0.02941, 0.9091, 0.0, 0.9091, 0.0, 0.9091, 0.02941, 0.9091, 0.02941, 1.0, 0.0, 1.0, 0.0, 0.0, 0.02941, 0.0, 0.02941, 0.09091, 0.0, 0.09091, 0.0, 0.09091, 0.02941, 0.09091, 0.02941, 0.1818, 0.0, 0.1818, 0.0, 0.1818, 0.02941, 0.1818, 0.02941, 0.2727, 0.0, 0.2727, 0.0, 0.2727, 0.02941, 0.2727, 0.02941, 0.3636, 0.0, 0.3636, 0.0, 0.3636, 0.02941, 0.3636, 0.02941, 0.4545, 0.0, 0.4545, 0.0, 0.4545, 0.02941, 0.4545, 0.02941, 0.5455, 0.0, 0.5455, 0.02941, 0.5455, 0.05882, 0.5455, 0.05882, 0.6364, 0.02941, 0.6364, 0.02941, 0.6364, 0.05882, 0.6364, 0.05882, 0.7273, 0.02941, 0.7273, 0.02941, 0.7273, 0.05882, 0.7273, 0.05882, 0.8182, 0.02941, 0.8182, 0.02941, 0.8182, 0.05882, 0.8182, 0.05882, 0.9091, 0.02941, 0.9091, 0.02941, 0.9091, 0.05882, 0.9091, 0.05882, 1.0, 0.02941, 1.0, 0.02941, 0.0, 0.05882, 0.0, 0.05882, 0.09091, 0.02941, 0.09091, 0.02941, 0.09091, 0.05882, 0.09091, 0.05882, 0.1818, 0.02941, 0.1818, 0.02941, 0.1818, 0.05882, 0.1818, 0.05882, 0.2727, 0.02941, 0.2727, 0.02941, 0.2727, 0.05882, 0.2727, 0.05882, 0.3636, 0.02941, 0.3636, 0.02941, 0.3636, 0.05882, 0.3636, 0.05882, 0.4545, 0.02941, 0.4545, 0.02941, 0.4545, 0.05882, 0.4545, 0.05882, 0.5455, 0.02941, 0.5455, 0.05882, 0.5455, 0.08824, 0.5455, 0.08824, 0.6364, 0.05882, 0.6364, 0.05882, 0.6364, 0.08824, 0.6364, 0.08824, 0.7273, 0.05882, 0.7273, 0.05882, 0.7273, 0.08824, 0.7273, 0.08824, 0.8182, 0.05882, 0.8182, 0.05882, 0.8182, 0.08824, 0.8182, 0.08824, 0.9091, 0.05882, 0.9091, 0.05882, 0.9091, 0.08824, 0.9091, 0.08824, 1.0, 0.05882, 1.0, 0.05882, 0.0, 0.08824, 0.0, 0.08824, 0.09091, 0.05882, 0.09091, 0.05882, 0.09091, 0.08824, 0.09091, 0.08824, 0.1818, 0.05882, 0.1818, 0.05882, 0.1818, 0.08824, 0.1818, 0.08824, 0.2727, 0.05882, 0.2727, 0.05882, 0.2727, 0.08824, 0.2727, 0.08824, 0.3636, 0.05882, 0.3636, 0.05882, 0.3636, 0.08824, 0.3636, 0.08824, 0.4545, 0.05882, 0.4545, 0.05882, 0.4545, 0.08824, 0.4545, 0.08824, 0.5455, 0.05882, 0.5455, 0.08824, 0.5455, 0.1176, 0.5455, 0.1176, 0.6364, 0.08824, 0.6364, 0.08824, 0.6364, 0.1176, 0.6364, 0.1176, 0.7273, 0.08824, 0.7273, 0.08824, 0.7273, 0.1176, 0.7273, 0.1176, 0.8182, 0.08824, 0.8182, 0.08824, 0.8182, 0.1176, 0.8182, 0.1176, 0.9091, 0.08824, 0.9091, 0.08824, 0.9091, 0.1176, 0.9091, 0.1176, 1.0, 0.08824, 1.0, 0.08824, 0.0, 0.1176, 0.0, 0.1176, 0.09091, 0.08824, 0.09091, 0.08824, 0.09091, 0.1176, 0.09091, 0.1176, 0.1818, 0.08824, 0.1818, 0.08824, 0.1818, 0.1176, 0.1818, 0.1176, 0.2727, 0.08824, 0.2727, 0.08824, 0.2727, 0.1176, 0.2727, 0.1176, 0.3636, 0.08824, 0.3636, 0.08824, 0.3636, 0.1176, 0.3636, 0.1176, 0.4545, 0.08824, 0.4545, 0.08824, 0.4545, 0.1176, 0.4545, 0.1176, 0.5455, 0.08824, 0.5455, 0.1176, 0.5455, 0.1471, 0.5455, 0.1471, 0.6364, 0.1176, 0.6364, 0.1176, 0.6364, 0.1471, 0.6364, 0.1471, 0.7273, 0.1176, 0.7273, 0.1176, 0.7273, 0.1471, 0.7273, 0.1471, 0.8182, 0.1176, 0.8182, 0.1176, 0.8182, 0.1471, 0.8182, 0.1471, 0.9091, 0.1176, 0.9091, 0.1176, 0.9091, 0.1471, 0.9091, 0.1471, 1.0, 0.1176, 1.0, 0.1176, 0.0, 0.1471, 0.0, 0.1471, 0.09091, 0.1176, 0.09091, 0.1176, 0.09091, 0.1471, 0.09091, 0.1471, 0.1818, 0.1176, 0.1818, 0.1176, 0.1818, 0.1471, 0.1818, 0.1471, 0.2727, 0.1176, 0.2727, 0.1176, 0.2727, 0.1471, 0.2727, 0.1471, 0.3636, 0.1176, 0.3636, 0.1176, 0.3636, 0.1471, 0.3636, 0.1471, 0.4545, 0.1176, 0.4545, 0.1176, 0.4545, 0.1471, 0.4545, 0.1471, 0.5455, 0.1176, 0.5455, 0.1471, 0.5455, 0.1765, 0.5455, 0.1765, 0.6364, 0.1471, 0.6364, 0.1471, 0.6364, 0.1765, 0.6364, 0.1765, 0.7273, 0.1471, 0.7273, 0.1471, 0.7273, 0.1765, 0.7273, 0.1765, 0.8182, 0.1471, 0.8182, 0.1471, 0.8182, 0.1765, 0.8182, 0.1765, 0.9091, 0.1471, 0.9091, 0.1471, 0.9091, 0.1765, 0.9091, 0.1765, 1.0, 0.1471, 1.0, 0.1471, 0.0, 0.1765, 0.0, 0.1765, 0.09091, 0.1471, 0.09091, 0.1471, 0.09091, 0.1765, 0.09091, 0.1765, 0.1818, 0.1471, 0.1818, 0.1471, 0.1818, 0.1765, 0.1818, 0.1765, 0.2727, 0.1471, 0.2727, 0.1471, 0.2727, 0.1765, 0.2727, 0.1765, 0.3636, 0.1471, 0.3636, 0.1471, 0.3636, 0.1765, 0.3636, 0.1765, 0.4545, 0.1471, 0.4545, 0.1471, 0.4545, 0.1765, 0.4545, 0.1765, 0.5455, 0.1471, 0.5455, 0.1765, 0.5455, 0.2059, 0.5455, 0.2059, 0.6364, 0.1765, 0.6364, 0.1765, 0.6364, 0.2059, 0.6364, 0.2059, 0.7273, 0.1765, 0.7273, 0.1765, 0.7273, 0.2059, 0.7273, 0.2059, 0.8182, 0.1765, 0.8182, 0.1765, 0.8182, 0.2059, 0.8182, 0.2059, 0.9091, 0.1765, 0.9091, 0.1765, 0.9091, 0.2059, 0.9091, 0.2059, 1.0, 0.1765, 1.0, 0.1765, 0.0, 0.2059, 0.0, 0.2059, 0.09091, 0.1765, 0.09091, 0.1765, 0.09091, 0.2059, 0.09091, 0.2059, 0.1818, 0.1765, 0.1818, 0.1765, 0.1818, 0.2059, 0.1818, 0.2059, 0.2727, 0.1765, 0.2727, 0.1765, 0.2727, 0.2059, 0.2727, 0.2059, 0.3636, 0.1765, 0.3636, 0.1765, 0.3636, 0.2059, 0.3636, 0.2059, 0.4545, 0.1765, 0.4545, 0.1765, 0.4545, 0.2059, 0.4545, 0.2059, 0.5455, 0.1765, 0.5455, 0.2059, 0.5455, 0.2353, 0.5455, 0.2353, 0.6364, 0.2059, 0.6364, 0.2059, 0.6364, 0.2353, 0.6364, 0.2353, 0.7273, 0.2059, 0.7273, 0.2059, 0.7273, 0.2353, 0.7273, 0.2353, 0.8182, 0.2059, 0.8182, 0.2059, 0.8182, 0.2353, 0.8182, 0.2353, 0.9091, 0.2059, 0.9091, 0.2059, 0.9091, 0.2353, 0.9091, 0.2353, 1.0, 0.2059, 1.0, 0.2059, 0.0, 0.2353, 0.0, 0.2353, 0.09091, 0.2059, 0.09091, 0.2059, 0.09091, 0.2353, 0.09091, 0.2353, 0.1818, 0.2059, 0.1818, 0.2059, 0.1818, 0.2353, 0.1818, 0.2353, 0.2727, 0.2059, 0.2727, 0.2059, 0.2727, 0.2353, 0.2727, 0.2353, 0.3636, 0.2059, 0.3636, 0.2059, 0.3636, 0.2353, 0.3636, 0.2353, 0.4545, 0.2059, 0.4545, 0.2059, 0.4545, 0.2353, 0.4545, 0.2353, 0.5455, 0.2059, 0.5455, 0.2353, 0.5455, 0.2647, 0.5455, 0.2647, 0.6364, 0.2353, 0.6364, 0.2353, 0.6364, 0.2647, 0.6364, 0.2647, 0.7273, 0.2353, 0.7273, 0.2353, 0.7273, 0.2647, 0.7273, 0.2647, 0.8182, 0.2353, 0.8182, 0.2353, 0.8182, 0.2647, 0.8182, 0.2647, 0.9091, 0.2353, 0.9091, 0.2353, 0.9091, 0.2647, 0.9091, 0.2647, 1.0, 0.2353, 1.0, 0.2353, 0.0, 0.2647, 0.0, 0.2647, 0.09091, 0.2353, 0.09091, 0.2353, 0.09091, 0.2647, 0.09091, 0.2647, 0.1818, 0.2353, 0.1818, 0.2353, 0.1818, 0.2647, 0.1818, 0.2647, 0.2727, 0.2353, 0.2727, 0.2353, 0.2727, 0.2647, 0.2727, 0.2647, 0.3636, 0.2353, 0.3636, 0.2353, 0.3636, 0.2647, 0.3636, 0.2647, 0.4545, 0.2353, 0.4545, 0.2353, 0.4545, 0.2647, 0.4545, 0.2647, 0.5455, 0.2353, 0.5455, 0.2647, 0.5455, 0.2941, 0.5455, 0.2941, 0.6364, 0.2647, 0.6364, 0.2647, 0.6364, 0.2941, 0.6364, 0.2941, 0.7273, 0.2647, 0.7273, 0.2647, 0.7273, 0.2941, 0.7273, 0.2941, 0.8182, 0.2647, 0.8182, 0.2647, 0.8182, 0.2941, 0.8182, 0.2941, 0.9091, 0.2647, 0.9091, 0.2647, 0.9091, 0.2941, 0.9091, 0.2941, 1.0, 0.2647, 1.0, 0.2647, 0.0, 0.2941, 0.0, 0.2941, 0.09091, 0.2647, 0.09091, 0.2647, 0.09091, 0.2941, 0.09091, 0.2941, 0.1818, 0.2647, 0.1818, 0.2647, 0.1818, 0.2941, 0.1818, 0.2941, 0.2727, 0.2647, 0.2727, 0.2647, 0.2727, 0.2941, 0.2727, 0.2941, 0.3636, 0.2647, 0.3636, 0.2647, 0.3636, 0.2941, 0.3636, 0.2941, 0.4545, 0.2647, 0.4545, 0.2647, 0.4545, 0.2941, 0.4545, 0.2941, 0.5455, 0.2647, 0.5455, 0.2941, 0.5455, 0.3235, 0.5455, 0.3235, 0.6364, 0.2941, 0.6364, 0.2941, 0.6364, 0.3235, 0.6364, 0.3235, 0.7273, 0.2941, 0.7273, 0.2941, 0.7273, 0.3235, 0.7273, 0.3235, 0.8182, 0.2941, 0.8182, 0.2941, 0.8182, 0.3235, 0.8182, 0.3235, 0.9091, 0.2941, 0.9091, 0.2941, 0.9091, 0.3235, 0.9091, 0.3235, 1.0, 0.2941, 1.0, 0.2941, 0.0, 0.3235, 0.0, 0.3235, 0.09091, 0.2941, 0.09091, 0.2941, 0.09091, 0.3235, 0.09091, 0.3235, 0.1818, 0.2941, 0.1818, 0.2941, 0.1818, 0.3235, 0.1818, 0.3235, 0.2727, 0.2941, 0.2727, 0.2941, 0.2727, 0.3235, 0.2727, 0.3235, 0.3636, 0.2941, 0.3636, 0.2941, 0.3636, 0.3235, 0.3636, 0.3235, 0.4545, 0.2941, 0.4545, 0.2941, 0.4545, 0.3235, 0.4545, 0.3235, 0.5455, 0.2941, 0.5455, 0.3235, 0.5455, 0.3529, 0.5455, 0.3529, 0.6364, 0.3235, 0.6364, 0.3235, 0.6364, 0.3529, 0.6364, 0.3529, 0.7273, 0.3235, 0.7273, 0.3235, 0.7273, 0.3529, 0.7273, 0.3529, 0.8182, 0.3235, 0.8182, 0.3235, 0.8182, 0.3529, 0.8182, 0.3529, 0.9091, 0.3235, 0.9091, 0.3235, 0.9091, 0.3529, 0.9091, 0.3529, 1.0, 0.3235, 1.0, 0.3235, 0.0, 0.3529, 0.0, 0.3529, 0.09091, 0.3235, 0.09091, 0.3235, 0.09091, 0.3529, 0.09091, 0.3529, 0.1818, 0.3235, 0.1818, 0.3235, 0.1818, 0.3529, 0.1818, 0.3529, 0.2727, 0.3235, 0.2727, 0.3235, 0.2727, 0.3529, 0.2727, 0.3529, 0.3636, 0.3235, 0.3636, 0.3235, 0.3636, 0.3529, 0.3636, 0.3529, 0.4545, 0.3235, 0.4545, 0.3235, 0.4545, 0.3529, 0.4545, 0.3529, 0.5455, 0.3235, 0.5455, 0.3529, 0.5455, 0.3824, 0.5455, 0.3824, 0.6364, 0.3529, 0.6364, 0.3529, 0.6364, 0.3824, 0.6364, 0.3824, 0.7273, 0.3529, 0.7273, 0.3529, 0.7273, 0.3824, 0.7273, 0.3824, 0.8182, 0.3529, 0.8182, 0.3529, 0.8182, 0.3824, 0.8182, 0.3824, 0.9091, 0.3529, 0.9091, 0.3529, 0.9091, 0.3824, 0.9091, 0.3824, 1.0, 0.3529, 1.0, 0.3529, 0.0, 0.3824, 0.0, 0.3824, 0.09091, 0.3529, 0.09091, 0.3529, 0.09091, 0.3824, 0.09091, 0.3824, 0.1818, 0.3529, 0.1818, 0.3529, 0.1818, 0.3824, 0.1818, 0.3824, 0.2727, 0.3529, 0.2727, 0.3529, 0.2727, 0.3824, 0.2727, 0.3824, 0.3636, 0.3529, 0.3636, 0.3529, 0.3636, 0.3824, 0.3636, 0.3824, 0.4545, 0.3529, 0.4545, 0.3529, 0.4545, 0.3824, 0.4545, 0.3824, 0.5455, 0.3529, 0.5455, 0.3824, 0.5455, 0.4118, 0.5455, 0.4118, 0.6364, 0.3824, 0.6364, 0.3824, 0.6364, 0.4118, 0.6364, 0.4118, 0.7273, 0.3824, 0.7273, 0.3824, 0.7273, 0.4118, 0.7273, 0.4118, 0.8182, 0.3824, 0.8182, 0.3824, 0.8182, 0.4118, 0.8182, 0.4118, 0.9091, 0.3824, 0.9091, 0.3824, 0.9091, 0.4118, 0.9091, 0.4118, 1.0, 0.3824, 1.0, 0.3824, 0.0, 0.4118, 0.0, 0.4118, 0.09091, 0.3824, 0.09091, 0.3824, 0.09091, 0.4118, 0.09091, 0.4118, 0.1818, 0.3824, 0.1818, 0.3824, 0.1818, 0.4118, 0.1818, 0.4118, 0.2727, 0.3824, 0.2727, 0.3824, 0.2727, 0.4118, 0.2727, 0.4118, 0.3636, 0.3824, 0.3636, 0.3824, 0.3636, 0.4118, 0.3636, 0.4118, 0.4545, 0.3824, 0.4545, 0.3824, 0.4545, 0.4118, 0.4545, 0.4118, 0.5455, 0.3824, 0.5455, 0.4118, 0.5455, 0.4412, 0.5455, 0.4412, 0.6364, 0.4118, 0.6364, 0.4118, 0.6364, 0.4412, 0.6364, 0.4412, 0.7273, 0.4118, 0.7273, 0.4118, 0.7273, 0.4412, 0.7273, 0.4412, 0.8182, 0.4118, 0.8182, 0.4118, 0.8182, 0.4412, 0.8182, 0.4412, 0.9091, 0.4118, 0.9091, 0.4118, 0.9091, 0.4412, 0.9091, 0.4412, 1.0, 0.4118, 1.0, 0.4118, 0.0, 0.4412, 0.0, 0.4412, 0.09091, 0.4118, 0.09091, 0.4118, 0.09091, 0.4412, 0.09091, 0.4412, 0.1818, 0.4118, 0.1818, 0.4118, 0.1818, 0.4412, 0.1818, 0.4412, 0.2727, 0.4118, 0.2727, 0.4118, 0.2727, 0.4412, 0.2727, 0.4412, 0.3636, 0.4118, 0.3636, 0.4118, 0.3636, 0.4412, 0.3636, 0.4412, 0.4545, 0.4118, 0.4545, 0.4118, 0.4545, 0.4412, 0.4545, 0.4412, 0.5455, 0.4118, 0.5455, 0.4412, 0.5455, 0.4706, 0.5455, 0.4706, 0.6364, 0.4412, 0.6364, 0.4412, 0.6364, 0.4706, 0.6364, 0.4706, 0.7273, 0.4412, 0.7273, 0.4412, 0.7273, 0.4706, 0.7273, 0.4706, 0.8182, 0.4412, 0.8182, 0.4412, 0.8182, 0.4706, 0.8182, 0.4706, 0.9091, 0.4412, 0.9091, 0.4412, 0.9091, 0.4706, 0.9091, 0.4706, 1.0, 0.4412, 1.0, 0.4412, 0.0, 0.4706, 0.0, 0.4706, 0.09091, 0.4412, 0.09091, 0.4412, 0.09091, 0.4706, 0.09091, 0.4706, 0.1818, 0.4412, 0.1818, 0.4412, 0.1818, 0.4706, 0.1818, 0.4706, 0.2727, 0.4412, 0.2727, 0.4412, 0.2727, 0.4706, 0.2727, 0.4706, 0.3636, 0.4412, 0.3636, 0.4412, 0.3636, 0.4706, 0.3636, 0.4706, 0.4545, 0.4412, 0.4545, 0.4412, 0.4545, 0.4706, 0.4545, 0.4706, 0.5455, 0.4412, 0.5455, 0.4706, 0.5455, 0.5, 0.5455, 0.5, 0.6364, 0.4706, 0.6364, 0.4706, 0.6364, 0.5, 0.6364, 0.5, 0.7273, 0.4706, 0.7273, 0.4706, 0.7273, 0.5, 0.7273, 0.5, 0.8182, 0.4706, 0.8182, 0.4706, 0.8182, 0.5, 0.8182, 0.5, 0.9091, 0.4706, 0.9091, 0.4706, 0.9091, 0.5, 0.9091, 0.5, 1.0, 0.4706, 1.0, 0.4706, 0.0, 0.5, 0.0, 0.5, 0.09091, 0.4706, 0.09091, 0.4706, 0.09091, 0.5, 0.09091, 0.5, 0.1818, 0.4706, 0.1818, 0.4706, 0.1818, 0.5, 0.1818, 0.5, 0.2727, 0.4706, 0.2727, 0.4706, 0.2727, 0.5, 0.2727, 0.5, 0.3636, 0.4706, 0.3636, 0.4706, 0.3636, 0.5, 0.3636, 0.5, 0.4545, 0.4706, 0.4545, 0.4706, 0.4545, 0.5, 0.4545, 0.5, 0.5455, 0.4706, 0.5455])
me_torus.materials.append(mat_material_001)
me_torus.update()

# ---- objects
ob_torus = bpy.data.objects.new('Torus', me_torus)

# ---- transforms, parenting, visibility, modifiers, constraints
ob_torus.location = (0.0, 0.0, 0.0)

# ---- collection membership
col_collection.objects.link(ob_torus)

# ---- scene / render settings (as saved in the file)
scene.frame_start = 1; scene.frame_end = 250; scene.frame_set(1)
scene.render.engine = 'BLENDER_EEVEE_NEXT'
bpy.context.view_layer.update()

# ---- added for rendering (the .blend has no active camera and no usable light): camera, sun
cam_auto = bpy.data.cameras.new('AutoCamera')
cam_auto.lens = 50.0
cam_auto.sensor_width = 36.0
cam_auto.clip_end = 1000.0
ob_auto_camera = bpy.data.objects.new('AutoCamera', cam_auto)
scene.collection.objects.link(ob_auto_camera)
ob_auto_camera.location = (3.93404, -4.72084, 3.14723)
ob_auto_camera.rotation_euler = (1.09748, -7.21219e-08, 0.694738)
scene.camera = ob_auto_camera
light_auto_sun = bpy.data.lights.new('AutoSun', 'SUN')
light_auto_sun.energy = 3.0
light_auto_sun.angle = 0.0523599
ob_auto_sun = bpy.data.objects.new('AutoSun', light_auto_sun)
scene.collection.objects.link(ob_auto_sun)
ob_auto_sun.rotation_euler = (0.872665, 0.174533, 0.523599)
bpy.context.view_layer.update()
